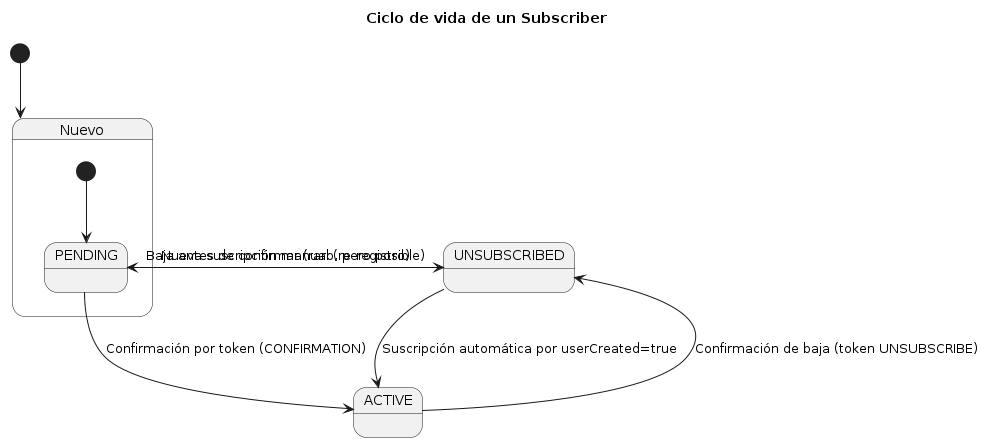

The diagram above was rendered by PlantUML. Its source (embedded in the PNG):
@startuml state_diagram_subscriber

title Ciclo de vida de un Subscriber

[*] --> Nuevo

state Nuevo {
    [*] --> PENDING
}

PENDING --> ACTIVE : Confirmación por token (CONFIRMATION)
PENDING --> UNSUBSCRIBED : Baja antes de confirmar (raro, pero posible)
ACTIVE --> UNSUBSCRIBED : Confirmación de baja (token UNSUBSCRIBE)
UNSUBSCRIBED --> PENDING : Nueva suscripción manual (re-registro)
UNSUBSCRIBED --> ACTIVE : Suscripción automática por userCreated=true

@enduml